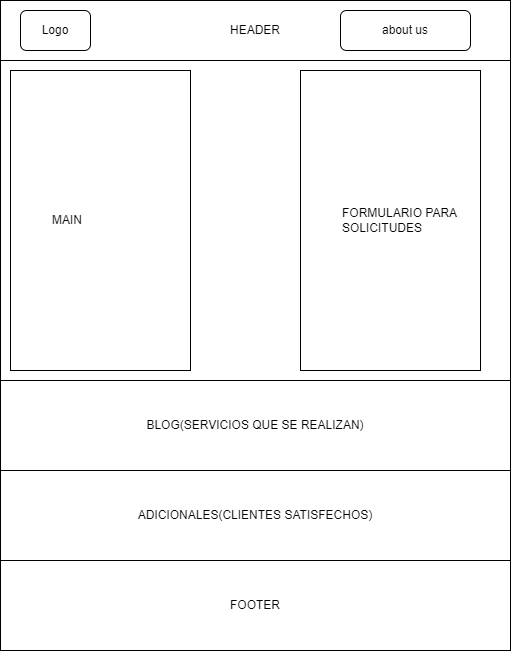

The diagram above was exported from draw.io. Its source (the exported page's mxGraphModel, read from the mxfile embedded in the PNG):
<mxGraphModel dx="1114" dy="576" grid="1" gridSize="10" guides="1" tooltips="1" connect="1" arrows="1" fold="1" page="1" pageScale="1" pageWidth="827" pageHeight="1169" math="0" shadow="0">
  <root>
    <mxCell id="WIyWlLk6GJQsqaUBKTNV-0" />
    <mxCell id="WIyWlLk6GJQsqaUBKTNV-1" parent="WIyWlLk6GJQsqaUBKTNV-0" />
    <mxCell id="JHjaymsHYpbn42e7fhZ3-0" value="&lt;font style=&quot;vertical-align: inherit;&quot;&gt;&lt;font style=&quot;vertical-align: inherit;&quot;&gt;HEADER&lt;/font&gt;&lt;/font&gt;" style="rounded=0;whiteSpace=wrap;html=1;" parent="WIyWlLk6GJQsqaUBKTNV-1" vertex="1">
      <mxGeometry x="140" y="30" width="510" height="60" as="geometry" />
    </mxCell>
    <mxCell id="JHjaymsHYpbn42e7fhZ3-1" value="&lt;font style=&quot;vertical-align: inherit;&quot;&gt;&lt;font style=&quot;vertical-align: inherit;&quot;&gt;Logo&lt;/font&gt;&lt;/font&gt;" style="rounded=1;whiteSpace=wrap;html=1;" parent="WIyWlLk6GJQsqaUBKTNV-1" vertex="1">
      <mxGeometry x="160" y="40" width="70" height="40" as="geometry" />
    </mxCell>
    <mxCell id="JHjaymsHYpbn42e7fhZ3-2" value="&lt;font style=&quot;vertical-align: inherit;&quot;&gt;&lt;font style=&quot;vertical-align: inherit;&quot;&gt;about us&lt;/font&gt;&lt;/font&gt;" style="rounded=1;whiteSpace=wrap;html=1;" parent="WIyWlLk6GJQsqaUBKTNV-1" vertex="1">
      <mxGeometry x="480" y="40" width="130" height="40" as="geometry" />
    </mxCell>
    <mxCell id="JHjaymsHYpbn42e7fhZ3-6" value="&lt;blockquote style=&quot;margin: 0 0 0 40px; border: none; padding: 0px;&quot;&gt;&lt;br&gt;&lt;/blockquote&gt;&lt;div style=&quot;&quot;&gt;&lt;/div&gt;" style="rounded=0;whiteSpace=wrap;html=1;align=left;" parent="WIyWlLk6GJQsqaUBKTNV-1" vertex="1">
      <mxGeometry x="140" y="90" width="510" height="320" as="geometry" />
    </mxCell>
    <mxCell id="JHjaymsHYpbn42e7fhZ3-7" value="&lt;blockquote style=&quot;margin: 0 0 0 40px; border: none; padding: 0px;&quot;&gt;MAIN&lt;/blockquote&gt;&lt;div style=&quot;&quot;&gt;&lt;/div&gt;" style="rounded=0;whiteSpace=wrap;html=1;align=left;" parent="WIyWlLk6GJQsqaUBKTNV-1" vertex="1">
      <mxGeometry x="150" y="100" width="180" height="300" as="geometry" />
    </mxCell>
    <mxCell id="JHjaymsHYpbn42e7fhZ3-8" value="&lt;blockquote style=&quot;margin: 0 0 0 40px; border: none; padding: 0px;&quot;&gt;FORMULARIO PARA SOLICITUDES&lt;/blockquote&gt;&lt;div style=&quot;&quot;&gt;&lt;/div&gt;" style="rounded=0;whiteSpace=wrap;html=1;align=left;" parent="WIyWlLk6GJQsqaUBKTNV-1" vertex="1">
      <mxGeometry x="440" y="100" width="180" height="300" as="geometry" />
    </mxCell>
    <mxCell id="JHjaymsHYpbn42e7fhZ3-9" value="BLOG(SERVICIOS QUE SE REALIZAN)" style="rounded=0;whiteSpace=wrap;html=1;" parent="WIyWlLk6GJQsqaUBKTNV-1" vertex="1">
      <mxGeometry x="140" y="410" width="510" height="90" as="geometry" />
    </mxCell>
    <mxCell id="JHjaymsHYpbn42e7fhZ3-10" value="ADICIONALES(CLIENTES SATISFECHOS)" style="rounded=0;whiteSpace=wrap;html=1;" parent="WIyWlLk6GJQsqaUBKTNV-1" vertex="1">
      <mxGeometry x="140" y="500" width="510" height="90" as="geometry" />
    </mxCell>
    <mxCell id="JHjaymsHYpbn42e7fhZ3-11" value="FOOTER" style="rounded=0;whiteSpace=wrap;html=1;" parent="WIyWlLk6GJQsqaUBKTNV-1" vertex="1">
      <mxGeometry x="140" y="590" width="510" height="90" as="geometry" />
    </mxCell>
  </root>
</mxGraphModel>